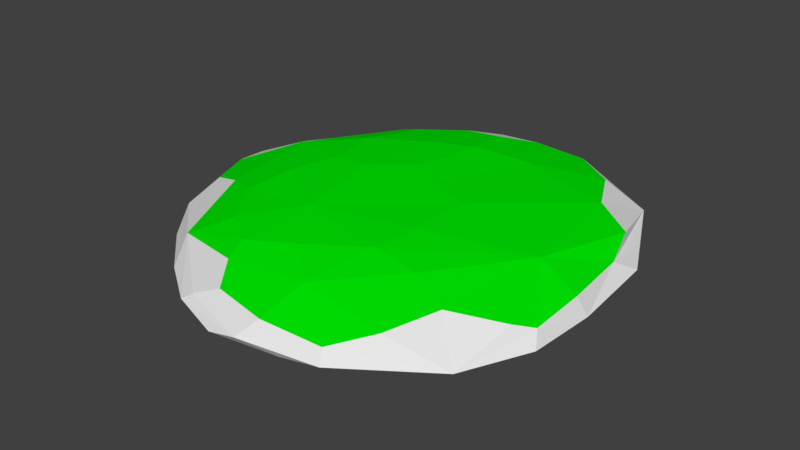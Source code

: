 # Source: ak_rock_grassy_platform01.blend  (saved by Blender 2.78.0; exported with 4.5.12 LTS)
import bpy
from mathutils import Matrix  # noqa: F401  (used for matrix-valued properties, if any)

bpy.ops.wm.read_factory_settings(use_empty=True)
scene = bpy.context.scene
scene.name = 'Scene'

# ---- collections
col_collection_1 = bpy.data.collections.new('Collection 1'); scene.collection.children.link(col_collection_1)

# ---- materials (node trees are filled in below, after node groups)
mat_rock = bpy.data.materials.new('Rock')
mat_rock.alpha_threshold = 0.0
mat_rock.use_transparent_shadow = False
mat_rock.roughness = 0.5
mat_material_001 = bpy.data.materials.new('Material.001')
mat_material_001.alpha_threshold = 0.0
mat_material_001.use_transparent_shadow = False
mat_material_001.diffuse_color = (0.0, 0.8, 0.0008599, 1.0)
mat_material_001.roughness = 0.5

# ---- material node trees

# ---- world
world_world = bpy.data.worlds.new('World'); scene.world = world_world
world_world.color = (0.05088, 0.05088, 0.05088)
world_world.use_sun_shadow = False
world_world.sun_shadow_jitter_overblur = 0.0
world_world.cycles.sampling_method = 'MANUAL'

# ---- meshes
me_icosphere_002 = bpy.data.meshes.new('Icosphere.002')
me_icosphere_002.from_pydata([(-0.01698, 0.003814, 1.947), (-0.3797, -0.1673, 1.915), (-0.488, -0.607, 1.754), (-0.1537, -0.9538, 1.781), (0.3213, -0.717, 1.923), (0.3497, -0.199, 1.927), (0.9752, -0.03478, 1.324), (0.7258, 0.2828, 1.639), (-0.0264, 0.6002, 1.644), (-0.3891, 0.4291, 1.612), (-0.9355, -0.1048, 1.174), (-0.8039, -0.4997, 1.359), (-0.1846, -1.257, 1.071), (-0.03248, -1.192, 1.431), (0.7195, -0.8072, 1.534), (0.9972, -0.6069, 1.223), (0.3654, 0.7331, 1.379), (0.2881, 0.5884, 0.7528), (-0.6291, 0.3843, 1.266), (-0.6216, -0.9113, 1.025), (0.4897, -1.192, 1.228), (0.3375, -1.256, 0.8671), (-0.3436, 0.4108, 0.6714), (-0.2648, -0.01205, 0.2996), (-0.6586, -0.1711, 0.5913), (-0.4283, -0.6472, 0.5355), (0.8044, 0.0854, 0.6803), (0.8264, -0.4867, 0.5796), (0.3889, -0.4066, 0.2803), (0.2857, -0.8447, 0.5416), (0.03188, -1.314, 0.9188), (-0.3317, -0.8363, 1.76), (0.3572, -1.1, 0.7567), (-0.5349, -0.3721, 0.4947), (0.6178, -1.026, 1.365), (0.1158, 0.7107, 1.499), (0.1213, -0.1187, 1.939), (-0.4379, 0.129, 1.811), (0.01556, 0.3429, 1.85), (-0.1892, -0.1572, 1.963), (-0.4508, -0.3918, 1.864), (0.05877, -0.876, 1.892), (0.5403, -0.7297, 1.798), (0.5703, 0.06073, 1.829), (0.3527, -0.4975, 1.945), (0.5931, 0.5455, 1.508), (0.9179, 0.155, 1.508), (-0.201, 0.5883, 1.584), (-0.4955, 0.4525, 1.439), (-0.9054, -0.1384, 0.8832), (-0.9056, -0.2689, 1.283), (-0.6498, -0.5429, 1.586), (-0.1226, -1.063, 1.631), (-0.1346, -1.237, 1.24), (0.2221, -1.233, 1.37), (0.9383, -0.6896, 1.38), (1.007, -0.3589, 1.338), (0.3602, 0.761, 1.105), (-0.5202, 0.4962, 0.9953), (-0.8167, 0.09991, 1.279), (-0.7645, -0.7184, 1.176), (-0.5966, -0.8161, 0.7901), (-0.3918, -1.117, 1.081), (0.5181, -1.237, 0.9854), (1.023, -0.6491, 0.8928), (1.029, 0.06598, 1.019), (-0.04075, 0.5188, 0.6291), (-0.3636, 0.1496, 0.4658), (0.06323, -0.1529, 0.1392), (-0.4488, -0.06556, 0.4548), (-0.08087, -0.7497, 0.4595), (0.768, -0.2086, 0.5337), (0.5827, -0.4693, 0.4235), (0.5354, 0.3515, 0.6424), (0.4411, -0.6284, 0.4231), (-0.1773, -1.127, 0.7812), (0.8789, -0.9458, 0.8744), (0.8121, 0.5102, 1.161), (-0.04194, -0.326, 0.2281), (1.05, -0.3415, 0.934), (0.173, -1.317, 1.087), (-0.4669, -0.9763, 1.445), (-0.1588, 0.821, 1.163), (0.2943, 0.3805, 1.778), (-0.1168, -0.6245, 1.965), (-0.7062, -0.06061, 1.654), (-0.2032, 0.2444, 1.847), (0.2464, -1.025, 1.708), (0.8211, -0.3299, 1.774), (-0.8968, -0.4506, 0.8912), (-0.7448, 0.1291, 0.8612), (0.1631, 0.03749, 0.2094)], [], [(0, 36, 83, 38), (0, 38, 86, 39), (0, 39, 84, 36), (1, 39, 86, 37), (1, 37, 85, 40), (1, 40, 84, 39), (2, 40, 85, 51), (2, 51, 81, 31), (2, 31, 84, 40), (3, 31, 81, 52), (3, 52, 87, 41), (3, 41, 84, 31), (4, 41, 87, 42), (4, 42, 88, 44), (4, 44, 84, 41), (5, 36, 84, 44), (5, 44, 88, 43), (5, 43, 83, 36), (6, 56, 79, 65), (6, 65, 77, 46), (6, 46, 88, 56), (7, 46, 77, 45), (7, 45, 83, 43), (7, 43, 88, 46), (8, 35, 82, 47), (8, 47, 86, 38), (8, 38, 83, 35), (9, 47, 82, 48), (9, 48, 85, 37), (9, 37, 86, 47), (10, 59, 90, 49), (10, 49, 89, 50), (10, 50, 85, 59), (11, 50, 89, 60), (11, 60, 81, 51), (11, 51, 85, 50), (12, 62, 75, 30), (12, 30, 80, 53), (12, 53, 81, 62), (13, 52, 81, 53), (13, 53, 80, 54), (13, 54, 87, 52), (14, 34, 76, 55), (14, 55, 88, 42), (14, 42, 87, 34), (15, 55, 76, 64), (15, 64, 79, 56), (15, 56, 88, 55), (16, 45, 77, 57), (16, 57, 82, 35), (16, 35, 83, 45), (17, 57, 77, 73), (17, 73, 91, 66), (17, 66, 82, 57), (18, 48, 82, 58), (18, 58, 90, 59), (18, 59, 85, 48), (19, 60, 89, 61), (19, 61, 75, 62), (19, 62, 81, 60), (20, 54, 80, 63), (20, 63, 76, 34), (20, 34, 87, 54), (21, 30, 75, 32), (21, 32, 76, 63), (21, 63, 80, 30), (22, 66, 91, 67), (22, 67, 90, 58), (22, 58, 82, 66), (23, 67, 91, 68), (23, 68, 78, 69), (23, 69, 90, 67), (24, 69, 78, 33), (24, 33, 89, 49), (24, 49, 90, 69), (25, 33, 78, 70), (25, 70, 75, 61), (25, 61, 89, 33), (26, 65, 79, 71), (26, 71, 91, 73), (26, 73, 77, 65), (27, 64, 76, 72), (27, 72, 91, 71), (27, 71, 79, 64), (28, 72, 76, 74), (28, 74, 78, 68), (28, 68, 91, 72), (29, 70, 78, 74), (29, 74, 76, 32), (29, 32, 75, 70)])
me_icosphere_002.polygons.foreach_set('material_index', [1, 1, 1, 1, 1, 1, 1, 1, 1, 1, 1, 1, 1, 1, 1, 1, 1, 1, 0, 0, 1, 0, 1, 1, 0, 1, 1, 0, 1, 1, 0, 0, 0, 0, 0, 1, 0, 0, 0, 0, 0, 1, 0, 1, 1, 0, 0, 1, 0, 0, 1, 0, 0, 0, 0, 0, 0, 0, 0, 0, 0, 0, 1, 0, 0, 0, 0, 0, 0, 0, 0, 0, 0, 0, 0, 0, 0, 0, 0, 0, 0, 0, 0, 0, 0, 0, 0, 0, 0, 0])
me_icosphere_002.materials.append(mat_rock)
me_icosphere_002.materials.append(mat_material_001)
me_icosphere_002.use_remesh_preserve_volume = False
me_icosphere_002.use_remesh_preserve_attributes = False
me_icosphere_002.use_mirror_vertex_groups = False
me_icosphere_002.update()

# ---- objects
ob_rock = bpy.data.objects.new('Rock', me_icosphere_002)

# ---- transforms, parenting, visibility, modifiers, constraints
ob_rock.location = (0.0, 1.907e-06, 0.0)
ob_rock.scale = (407.7, 407.7, 82.04)
ob_rock.lineart.crease_threshold = 0.0

# ---- collection membership
col_collection_1.objects.link(ob_rock)

# ---- scene / render settings (as saved in the file)
scene.frame_start = 1; scene.frame_end = 250; scene.frame_set(1)
scene.render.engine = 'BLENDER_EEVEE_NEXT'
scene.render.resolution_percentage = 50
scene.render.dither_intensity = 0.0
scene.cycles.use_denoising = False
scene.cycles.samples = 128
scene.cycles.sampling_pattern = 'TABULATED_SOBOL'
scene.cycles.light_sampling_threshold = 0.0
scene.cycles.use_adaptive_sampling = False
scene.cycles.use_light_tree = False
scene.cycles.blur_glossy = 0.0
scene.cycles.sample_clamp_indirect = 0.0
scene.view_settings.view_transform = 'Standard'
scene.unit_settings.scale_length = 0.01
bpy.context.view_layer.update()

# ---- added for rendering (the .blend has no active camera and no usable light): camera, sun
cam_auto = bpy.data.cameras.new('AutoCamera')
cam_auto.lens = 50.0
cam_auto.sensor_width = 36.0
cam_auto.clip_end = 19467.7
ob_auto_camera = bpy.data.objects.new('AutoCamera', cam_auto)
scene.collection.objects.link(ob_auto_camera)
ob_auto_camera.location = (1132.62, -1432.2, 973.751)
ob_auto_camera.rotation_euler = (1.09748, -7.21219e-08, 0.694738)
scene.camera = ob_auto_camera
light_auto_sun = bpy.data.lights.new('AutoSun', 'SUN')
light_auto_sun.energy = 3.0
light_auto_sun.angle = 0.0523599
ob_auto_sun = bpy.data.objects.new('AutoSun', light_auto_sun)
scene.collection.objects.link(ob_auto_sun)
ob_auto_sun.rotation_euler = (0.872665, 0.174533, 0.523599)
bpy.context.view_layer.update()
